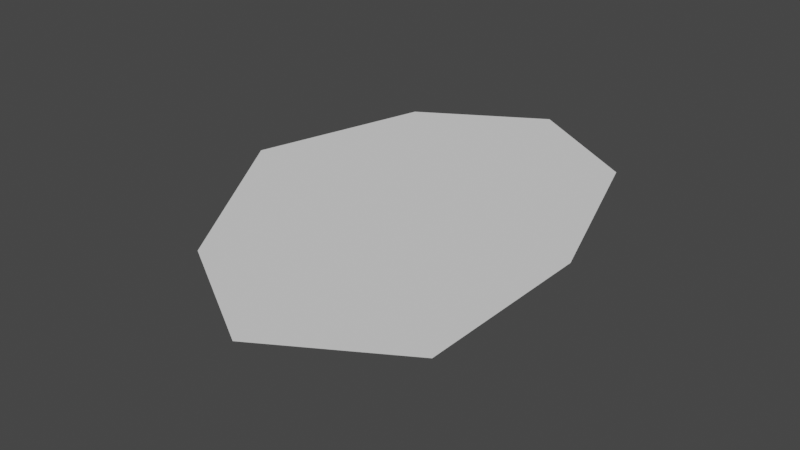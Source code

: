 # Source: pond.blend  (saved by Blender 2.93.21; exported with 4.5.12 LTS)
import bpy
from mathutils import Matrix  # noqa: F401  (used for matrix-valued properties, if any)

bpy.ops.wm.read_factory_settings(use_empty=True)
scene = bpy.context.scene
scene.name = 'Scene'

# ---- collections
col_collection = bpy.data.collections.new('Collection'); scene.collection.children.link(col_collection)

# ---- world
world_world = bpy.data.worlds.new('World'); scene.world = world_world
world_world.use_nodes = True; world_world.node_tree.nodes.clear()
_N = world_world.node_tree.nodes; _L = world_world.node_tree.links
n0 = _N.new('ShaderNodeOutputWorld'); n0.name = 'World Output'; n0.location = (300, 300)
n1 = _N.new('ShaderNodeBackground'); n1.name = 'Background'; n1.location = (10, 300)
n1.inputs[0].default_value = (0.05088, 0.05088, 0.05088, 1.0)
_L.new(n1.outputs[0], n0.inputs[0])
n0.is_active_output = True
world_world.color = (0.05088, 0.05088, 0.05088)
world_world.use_sun_shadow = False
world_world.sun_shadow_jitter_overblur = 0.0

# ---- meshes
me_circle = bpy.data.meshes.new('Circle')
me_circle.from_pydata([(-0.3467, 1.0, 0.0), (-1.054, 0.7071, 0.0), (-1.059, -4.371e-08, 0.0), (-0.7071, -0.7071, 0.0), (8.742e-08, -1.0, 0.0), (0.7071, -0.7071, 0.0), (1.0, 1.192e-08, 0.0), (0.3604, 0.7071, 0.0), (-0.9141, 0.613, 0.0), (-0.3467, 0.848, 0.0), (-0.9185, 0.03251, 0.0), (-0.6048, -0.5975, 0.0), (8.742e-08, -0.848, 0.0), (0.5996, -0.5996, 0.0), (0.8363, -0.02832, 0.0), (0.2775, 0.5895, 0.0), (-0.2337, 0.07951, 0.2803), (-0.1611, 0.1096, 0.2803), (-0.2343, 0.005201, 0.2803), (-0.1941, -0.07545, 0.2803), (-0.1167, -0.1075, 0.2803), (-0.03994, -0.07572, 0.2803), (-0.009643, -0.002586, 0.2803), (-0.08117, 0.0765, 0.2803), (-0.9141, 0.613, 0.0), (-0.3467, 0.848, 0.0), (-0.9185, 0.03251, 0.0), (-0.6048, -0.5975, 0.0), (8.742e-08, -0.848, 0.0), (0.5996, -0.5996, 0.0), (0.8363, -0.02832, 0.0), (0.2775, 0.5895, 0.0)], [], [(12, 13, 21, 20), (8, 9, 0, 1), (10, 8, 1, 2), (11, 10, 2, 3), (12, 11, 3, 4), (13, 12, 4, 5), (14, 13, 5, 6), (15, 14, 6, 7), (9, 15, 7, 0), (16, 18, 19, 20, 21, 22, 23, 17), (10, 11, 19, 18), (9, 8, 16, 17), (15, 9, 17, 23), (13, 14, 22, 21), (11, 12, 20, 19), (8, 10, 18, 16), (14, 15, 23, 22), (26, 24, 25, 31, 30, 29, 28, 27)])
_uv = me_circle.uv_layers.new(name='UVMap')
_uv.uv.foreach_set('vector', [0.0, 0.0, 0.0, 0.0, 0.0, 0.0, 0.0, 0.0, 0.0, 0.0, 0.0, 0.0, 0.0, 0.0, 0.0, 0.0, 0.0, 0.0, 0.0, 0.0, 0.0, 0.0, 0.0, 0.0, 0.0, 0.0, 0.0, 0.0, 0.0, 0.0, 0.0, 0.0, 0.0, 0.0, 0.0, 0.0, 0.0, 0.0, 0.0, 0.0, 0.0, 0.0, 0.0, 0.0, 0.0, 0.0, 0.0, 0.0, 0.0, 0.0, 0.0, 0.0, 0.0, 0.0, 0.0, 0.0, 0.0, 0.0, 0.0, 0.0, 0.0, 0.0, 0.0, 0.0, 0.0, 0.0, 0.0, 0.0, 0.0, 0.0, 0.0, 0.0, 0.0, 0.0, 0.0, 0.0, 0.0, 0.0, 0.0, 0.0, 0.0, 0.0, 0.0, 0.0, 0.0, 0.0, 0.0, 0.0, 0.0, 0.0, 0.0, 0.0, 0.0, 0.0, 0.0, 0.0, 0.0, 0.0, 0.0, 0.0, 0.0, 0.0, 0.0, 0.0, 0.0, 0.0, 0.0, 0.0, 0.0, 0.0, 0.0, 0.0, 0.0, 0.0, 0.0, 0.0, 0.0, 0.0, 0.0, 0.0, 0.0, 0.0, 0.0, 0.0, 0.0, 0.0, 0.0, 0.0, 0.0, 0.0, 0.0, 0.0, 0.0, 0.0, 0.0, 0.0, 0.0, 0.0, 0.0, 0.0, 0.0, 0.0, 0.0, 0.0, 0.0, 0.0, 0.0, 0.0, 0.0, 0.0, 0.0, 0.0, 0.0, 0.0, 0.0, 0.0, 0.0, 0.0, 0.0, 0.0])
me_circle.use_remesh_fix_poles = True
me_circle.use_remesh_preserve_attributes = False
me_circle.update()

# ---- objects
ob_circle = bpy.data.objects.new('Circle', me_circle)

# ---- transforms, parenting, visibility, modifiers, constraints
ob_circle.location = (0.0, 0.0, 0.0)
ob_circle.scale = (-4.675, -6.798, -4.675)

# ---- collection membership
col_collection.objects.link(ob_circle)

# ---- scene / render settings (as saved in the file)
scene.frame_start = 1; scene.frame_end = 250; scene.frame_set(1)
scene.render.engine = 'BLENDER_EEVEE_NEXT'
scene.cycles.use_denoising = False
scene.cycles.samples = 128
scene.cycles.sampling_pattern = 'TABULATED_SOBOL'
scene.cycles.use_adaptive_sampling = False
scene.cycles.use_light_tree = False
scene.view_settings.view_transform = 'Filmic'
bpy.context.view_layer.update()

# ---- added for rendering (the .blend has no active camera and no usable light): camera, sun
cam_auto = bpy.data.cameras.new('AutoCamera')
cam_auto.lens = 50.0
cam_auto.sensor_width = 36.0
cam_auto.clip_end = 1000.0
ob_auto_camera = bpy.data.objects.new('AutoCamera', cam_auto)
scene.collection.objects.link(ob_auto_camera)
ob_auto_camera.location = (15.5987, -18.5526, 11.7132)
ob_auto_camera.rotation_euler = (1.09748, -7.21219e-08, 0.694738)
scene.camera = ob_auto_camera
light_auto_sun = bpy.data.lights.new('AutoSun', 'SUN')
light_auto_sun.energy = 3.0
light_auto_sun.angle = 0.0523599
ob_auto_sun = bpy.data.objects.new('AutoSun', light_auto_sun)
scene.collection.objects.link(ob_auto_sun)
ob_auto_sun.rotation_euler = (0.872665, 0.174533, 0.523599)
bpy.context.view_layer.update()
